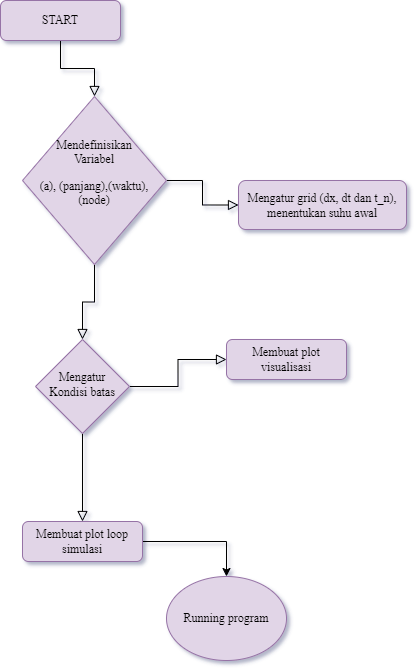

The diagram above was exported from draw.io. Its source (the exported page's mxGraphModel, read from the mxfile embedded in the PNG):
<mxGraphModel dx="880" dy="468" grid="1" gridSize="12" guides="1" tooltips="1" connect="1" arrows="1" fold="1" page="1" pageScale="1" pageWidth="1654" pageHeight="1169" background="none" math="0" shadow="1">
  <root>
    <mxCell id="WIyWlLk6GJQsqaUBKTNV-0" />
    <mxCell id="WIyWlLk6GJQsqaUBKTNV-1" parent="WIyWlLk6GJQsqaUBKTNV-0" />
    <mxCell id="WIyWlLk6GJQsqaUBKTNV-2" value="" style="rounded=0;html=1;jettySize=auto;orthogonalLoop=1;fontSize=11;endArrow=block;endFill=0;endSize=8;strokeWidth=1;shadow=0;labelBackgroundColor=none;edgeStyle=orthogonalEdgeStyle;" parent="WIyWlLk6GJQsqaUBKTNV-1" source="WIyWlLk6GJQsqaUBKTNV-3" target="WIyWlLk6GJQsqaUBKTNV-6" edge="1">
      <mxGeometry relative="1" as="geometry" />
    </mxCell>
    <mxCell id="WIyWlLk6GJQsqaUBKTNV-3" value="&lt;font face=&quot;Times New Roman&quot;&gt;START&lt;/font&gt;" style="rounded=1;whiteSpace=wrap;html=1;fontSize=12;glass=0;strokeWidth=1;shadow=0;fillColor=#e1d5e7;strokeColor=#9673a6;" parent="WIyWlLk6GJQsqaUBKTNV-1" vertex="1">
      <mxGeometry x="170" y="24" width="120" height="40" as="geometry" />
    </mxCell>
    <mxCell id="WIyWlLk6GJQsqaUBKTNV-4" value="" style="rounded=0;html=1;jettySize=auto;orthogonalLoop=1;fontSize=11;endArrow=block;endFill=0;endSize=8;strokeWidth=1;shadow=0;labelBackgroundColor=none;edgeStyle=orthogonalEdgeStyle;" parent="WIyWlLk6GJQsqaUBKTNV-1" source="WIyWlLk6GJQsqaUBKTNV-6" target="WIyWlLk6GJQsqaUBKTNV-10" edge="1">
      <mxGeometry y="20" relative="1" as="geometry">
        <mxPoint as="offset" />
      </mxGeometry>
    </mxCell>
    <mxCell id="WIyWlLk6GJQsqaUBKTNV-5" value="" style="edgeStyle=orthogonalEdgeStyle;rounded=0;html=1;jettySize=auto;orthogonalLoop=1;fontSize=11;endArrow=block;endFill=0;endSize=8;strokeWidth=1;shadow=0;labelBackgroundColor=none;" parent="WIyWlLk6GJQsqaUBKTNV-1" source="WIyWlLk6GJQsqaUBKTNV-6" target="WIyWlLk6GJQsqaUBKTNV-7" edge="1">
      <mxGeometry y="10" relative="1" as="geometry">
        <mxPoint as="offset" />
      </mxGeometry>
    </mxCell>
    <mxCell id="WIyWlLk6GJQsqaUBKTNV-6" value="&lt;font face=&quot;Times New Roman&quot;&gt;Mendefinisikan &lt;br&gt;Variabel&lt;br&gt;&lt;/font&gt;&lt;p style=&quot;&quot;&gt;&lt;font face=&quot;Times New Roman&quot;&gt;&lt;span style=&quot;background-color: initial;&quot;&gt;(a), (panjang),&lt;/span&gt;&lt;span style=&quot;background-color: initial;&quot;&gt;(waktu),(node)&lt;/span&gt;&lt;/font&gt;&lt;/p&gt;" style="rhombus;whiteSpace=wrap;html=1;shadow=0;fontFamily=Helvetica;fontSize=12;align=center;strokeWidth=1;spacing=6;spacingTop=-4;direction=south;fillColor=#e1d5e7;strokeColor=#9673a6;" parent="WIyWlLk6GJQsqaUBKTNV-1" vertex="1">
      <mxGeometry x="192" y="120" width="144" height="168" as="geometry" />
    </mxCell>
    <mxCell id="WIyWlLk6GJQsqaUBKTNV-7" value="&lt;font face=&quot;Times New Roman&quot;&gt;Mengatur grid (dx, dt dan t_n), menentukan suhu awal&lt;/font&gt;" style="rounded=1;whiteSpace=wrap;html=1;fontSize=12;glass=0;strokeWidth=1;shadow=0;fillColor=#e1d5e7;strokeColor=#9673a6;" parent="WIyWlLk6GJQsqaUBKTNV-1" vertex="1">
      <mxGeometry x="408" y="204" width="168" height="49" as="geometry" />
    </mxCell>
    <mxCell id="WIyWlLk6GJQsqaUBKTNV-8" value="" style="rounded=0;html=1;jettySize=auto;orthogonalLoop=1;fontSize=11;endArrow=block;endFill=0;endSize=8;strokeWidth=1;shadow=0;labelBackgroundColor=none;edgeStyle=orthogonalEdgeStyle;" parent="WIyWlLk6GJQsqaUBKTNV-1" source="WIyWlLk6GJQsqaUBKTNV-10" target="WIyWlLk6GJQsqaUBKTNV-11" edge="1">
      <mxGeometry x="0.3333" y="20" relative="1" as="geometry">
        <mxPoint as="offset" />
      </mxGeometry>
    </mxCell>
    <mxCell id="WIyWlLk6GJQsqaUBKTNV-9" value="" style="edgeStyle=orthogonalEdgeStyle;rounded=0;html=1;jettySize=auto;orthogonalLoop=1;fontSize=11;endArrow=block;endFill=0;endSize=8;strokeWidth=1;shadow=0;labelBackgroundColor=none;" parent="WIyWlLk6GJQsqaUBKTNV-1" source="WIyWlLk6GJQsqaUBKTNV-10" target="WIyWlLk6GJQsqaUBKTNV-12" edge="1">
      <mxGeometry y="10" relative="1" as="geometry">
        <mxPoint as="offset" />
      </mxGeometry>
    </mxCell>
    <mxCell id="WIyWlLk6GJQsqaUBKTNV-10" value="&lt;font face=&quot;Times New Roman&quot;&gt;Mengatur Kondisi batas&lt;/font&gt;" style="rhombus;whiteSpace=wrap;html=1;shadow=0;fontFamily=Helvetica;fontSize=12;align=center;strokeWidth=1;spacing=6;spacingTop=-4;fillColor=#e1d5e7;strokeColor=#9673a6;" parent="WIyWlLk6GJQsqaUBKTNV-1" vertex="1">
      <mxGeometry x="205" y="363" width="94" height="94" as="geometry" />
    </mxCell>
    <mxCell id="gxTDVAWR3NhEyUPfmoGD-1" style="edgeStyle=orthogonalEdgeStyle;rounded=0;orthogonalLoop=1;jettySize=auto;html=1;entryX=0.5;entryY=0;entryDx=0;entryDy=0;" edge="1" parent="WIyWlLk6GJQsqaUBKTNV-1" source="WIyWlLk6GJQsqaUBKTNV-11" target="gxTDVAWR3NhEyUPfmoGD-2">
      <mxGeometry relative="1" as="geometry">
        <mxPoint x="360" y="588" as="targetPoint" />
      </mxGeometry>
    </mxCell>
    <mxCell id="WIyWlLk6GJQsqaUBKTNV-11" value="&lt;font face=&quot;Times New Roman&quot;&gt;Membuat plot loop simulasi&lt;/font&gt;" style="rounded=1;whiteSpace=wrap;html=1;fontSize=12;glass=0;strokeWidth=1;shadow=0;fillColor=#e1d5e7;strokeColor=#9673a6;" parent="WIyWlLk6GJQsqaUBKTNV-1" vertex="1">
      <mxGeometry x="192" y="545" width="120" height="40" as="geometry" />
    </mxCell>
    <mxCell id="WIyWlLk6GJQsqaUBKTNV-12" value="&lt;font face=&quot;Times New Roman&quot;&gt;Membuat plot visualisasi&lt;/font&gt;" style="rounded=1;whiteSpace=wrap;html=1;fontSize=12;glass=0;strokeWidth=1;shadow=0;fillColor=#e1d5e7;strokeColor=#9673a6;" parent="WIyWlLk6GJQsqaUBKTNV-1" vertex="1">
      <mxGeometry x="396" y="363" width="120" height="40" as="geometry" />
    </mxCell>
    <mxCell id="gxTDVAWR3NhEyUPfmoGD-2" value="&lt;font face=&quot;Times New Roman&quot;&gt;Running program&lt;/font&gt;" style="ellipse;whiteSpace=wrap;html=1;fillColor=#e1d5e7;strokeColor=#9673a6;" vertex="1" parent="WIyWlLk6GJQsqaUBKTNV-1">
      <mxGeometry x="336" y="600" width="120" height="84" as="geometry" />
    </mxCell>
  </root>
</mxGraphModel>